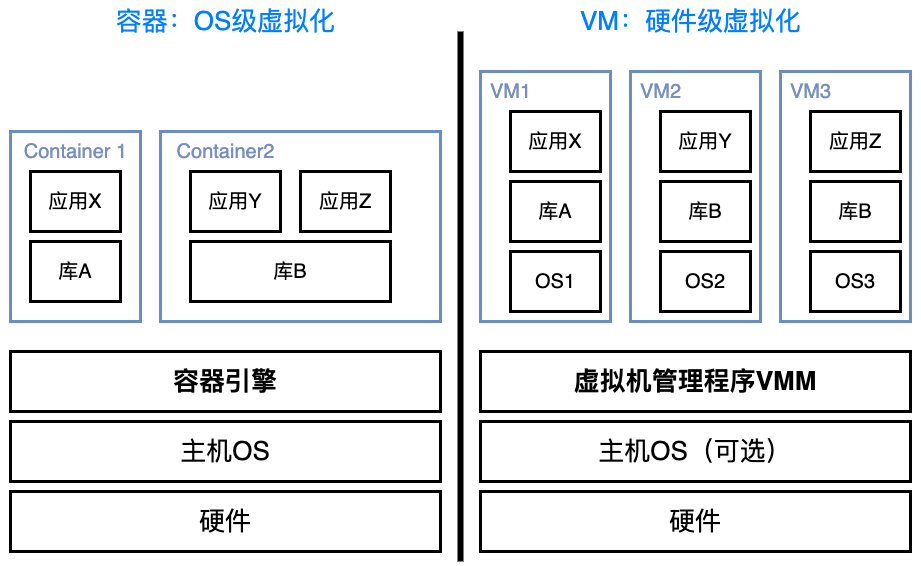

The diagram above was exported from draw.io. Its source (the exported page's mxGraphModel, read from the mxfile embedded in the PNG):
<mxGraphModel dx="1113" dy="825" grid="1" gridSize="10" guides="1" tooltips="1" connect="1" arrows="1" fold="1" page="1" pageScale="1" pageWidth="827" pageHeight="1169" math="0" shadow="0">
  <root>
    <mxCell id="0" />
    <mxCell id="1" parent="0" />
    <mxCell id="37MCu6lvaxZOU9tcP_rj-43" value="" style="rounded=0;whiteSpace=wrap;html=1;strokeColor=none;" vertex="1" parent="1">
      <mxGeometry x="280" y="500" width="920" height="560" as="geometry" />
    </mxCell>
    <mxCell id="37MCu6lvaxZOU9tcP_rj-10" value="" style="rounded=0;whiteSpace=wrap;html=1;fillColor=none;strokeColor=#6c8ebf;strokeWidth=3;" vertex="1" parent="1">
      <mxGeometry x="1060" y="570" width="130" height="250" as="geometry" />
    </mxCell>
    <mxCell id="37MCu6lvaxZOU9tcP_rj-11" value="" style="rounded=0;whiteSpace=wrap;html=1;fillColor=none;strokeColor=#6c8ebf;strokeWidth=3;" vertex="1" parent="1">
      <mxGeometry x="760" y="570" width="130" height="250" as="geometry" />
    </mxCell>
    <mxCell id="37MCu6lvaxZOU9tcP_rj-12" value="" style="rounded=0;whiteSpace=wrap;html=1;fillColor=none;strokeColor=#6c8ebf;strokeWidth=3;" vertex="1" parent="1">
      <mxGeometry x="910" y="570" width="130" height="250" as="geometry" />
    </mxCell>
    <mxCell id="37MCu6lvaxZOU9tcP_rj-13" value="&lt;b style=&quot;&quot;&gt;&lt;font style=&quot;font-size: 26px;&quot;&gt;虚拟机管理程序VMM&lt;/font&gt;&lt;/b&gt;" style="rounded=0;whiteSpace=wrap;html=1;strokeWidth=3;" vertex="1" parent="1">
      <mxGeometry x="760" y="850" width="430" height="60" as="geometry" />
    </mxCell>
    <mxCell id="37MCu6lvaxZOU9tcP_rj-14" value="&lt;font style=&quot;font-size: 20px;&quot;&gt;应用X&lt;/font&gt;" style="rounded=0;whiteSpace=wrap;html=1;strokeWidth=3;" vertex="1" parent="1">
      <mxGeometry x="790" y="610" width="90" height="60" as="geometry" />
    </mxCell>
    <mxCell id="37MCu6lvaxZOU9tcP_rj-15" value="&lt;font style=&quot;font-size: 20px;&quot;&gt;库A&lt;/font&gt;" style="rounded=0;whiteSpace=wrap;html=1;strokeWidth=3;" vertex="1" parent="1">
      <mxGeometry x="790" y="680" width="90" height="60" as="geometry" />
    </mxCell>
    <mxCell id="37MCu6lvaxZOU9tcP_rj-16" value="&lt;font style=&quot;font-size: 20px;&quot;&gt;OS1&lt;/font&gt;" style="rounded=0;whiteSpace=wrap;html=1;strokeWidth=3;" vertex="1" parent="1">
      <mxGeometry x="790" y="750" width="90" height="60" as="geometry" />
    </mxCell>
    <mxCell id="37MCu6lvaxZOU9tcP_rj-17" value="&lt;font color=&quot;#768ec0&quot; style=&quot;font-size: 20px;&quot;&gt;VM1&lt;/font&gt;" style="text;html=1;align=center;verticalAlign=middle;resizable=0;points=[];autosize=1;strokeColor=none;fillColor=none;strokeWidth=3;" vertex="1" parent="1">
      <mxGeometry x="760" y="570" width="60" height="40" as="geometry" />
    </mxCell>
    <mxCell id="37MCu6lvaxZOU9tcP_rj-18" value="&lt;font style=&quot;font-size: 20px;&quot;&gt;应用Y&lt;/font&gt;" style="rounded=0;whiteSpace=wrap;html=1;strokeWidth=3;" vertex="1" parent="1">
      <mxGeometry x="940" y="610" width="90" height="60" as="geometry" />
    </mxCell>
    <mxCell id="37MCu6lvaxZOU9tcP_rj-19" value="&lt;font style=&quot;font-size: 20px;&quot;&gt;库B&lt;/font&gt;" style="rounded=0;whiteSpace=wrap;html=1;strokeWidth=3;" vertex="1" parent="1">
      <mxGeometry x="940" y="680" width="90" height="60" as="geometry" />
    </mxCell>
    <mxCell id="37MCu6lvaxZOU9tcP_rj-20" value="&lt;font style=&quot;font-size: 20px;&quot;&gt;OS2&lt;/font&gt;" style="rounded=0;whiteSpace=wrap;html=1;strokeWidth=3;" vertex="1" parent="1">
      <mxGeometry x="940" y="750" width="90" height="60" as="geometry" />
    </mxCell>
    <mxCell id="37MCu6lvaxZOU9tcP_rj-21" value="&lt;font color=&quot;#768ec0&quot; style=&quot;font-size: 20px;&quot;&gt;VM2&lt;/font&gt;" style="text;html=1;align=center;verticalAlign=middle;resizable=0;points=[];autosize=1;strokeColor=none;fillColor=none;strokeWidth=3;" vertex="1" parent="1">
      <mxGeometry x="910" y="570" width="60" height="40" as="geometry" />
    </mxCell>
    <mxCell id="37MCu6lvaxZOU9tcP_rj-22" value="&lt;font style=&quot;font-size: 20px;&quot;&gt;应用Z&lt;/font&gt;" style="rounded=0;whiteSpace=wrap;html=1;strokeWidth=3;" vertex="1" parent="1">
      <mxGeometry x="1090" y="610" width="90" height="60" as="geometry" />
    </mxCell>
    <mxCell id="37MCu6lvaxZOU9tcP_rj-23" value="&lt;font style=&quot;font-size: 20px;&quot;&gt;库B&lt;/font&gt;" style="rounded=0;whiteSpace=wrap;html=1;strokeWidth=3;" vertex="1" parent="1">
      <mxGeometry x="1090" y="680" width="90" height="60" as="geometry" />
    </mxCell>
    <mxCell id="37MCu6lvaxZOU9tcP_rj-24" value="&lt;font style=&quot;font-size: 20px;&quot;&gt;OS3&lt;/font&gt;" style="rounded=0;whiteSpace=wrap;html=1;strokeWidth=3;" vertex="1" parent="1">
      <mxGeometry x="1090" y="750" width="90" height="60" as="geometry" />
    </mxCell>
    <mxCell id="37MCu6lvaxZOU9tcP_rj-25" value="&lt;font color=&quot;#768ec0&quot; style=&quot;font-size: 20px;&quot;&gt;VM3&lt;/font&gt;" style="text;html=1;align=center;verticalAlign=middle;resizable=0;points=[];autosize=1;strokeColor=none;fillColor=none;strokeWidth=3;" vertex="1" parent="1">
      <mxGeometry x="1060" y="570" width="60" height="40" as="geometry" />
    </mxCell>
    <mxCell id="37MCu6lvaxZOU9tcP_rj-26" value="&lt;font style=&quot;font-size: 26px;&quot;&gt;主机OS（可选）&lt;/font&gt;" style="rounded=0;whiteSpace=wrap;html=1;strokeWidth=3;" vertex="1" parent="1">
      <mxGeometry x="760" y="920" width="430" height="60" as="geometry" />
    </mxCell>
    <mxCell id="37MCu6lvaxZOU9tcP_rj-27" value="&lt;font style=&quot;font-size: 26px;&quot;&gt;硬件&lt;/font&gt;" style="rounded=0;whiteSpace=wrap;html=1;strokeWidth=3;" vertex="1" parent="1">
      <mxGeometry x="760" y="990" width="430" height="60" as="geometry" />
    </mxCell>
    <mxCell id="37MCu6lvaxZOU9tcP_rj-28" value="&lt;b style=&quot;&quot;&gt;&lt;font style=&quot;font-size: 26px;&quot;&gt;容器引擎&lt;/font&gt;&lt;/b&gt;" style="rounded=0;whiteSpace=wrap;html=1;strokeWidth=3;" vertex="1" parent="1">
      <mxGeometry x="290" y="850" width="430" height="60" as="geometry" />
    </mxCell>
    <mxCell id="37MCu6lvaxZOU9tcP_rj-29" value="&lt;font style=&quot;font-size: 26px;&quot;&gt;主机OS&lt;/font&gt;" style="rounded=0;whiteSpace=wrap;html=1;strokeWidth=3;" vertex="1" parent="1">
      <mxGeometry x="290" y="920" width="430" height="60" as="geometry" />
    </mxCell>
    <mxCell id="37MCu6lvaxZOU9tcP_rj-30" value="&lt;font style=&quot;font-size: 26px;&quot;&gt;硬件&lt;/font&gt;" style="rounded=0;whiteSpace=wrap;html=1;strokeWidth=3;" vertex="1" parent="1">
      <mxGeometry x="290" y="990" width="430" height="60" as="geometry" />
    </mxCell>
    <mxCell id="37MCu6lvaxZOU9tcP_rj-31" value="" style="rounded=0;whiteSpace=wrap;html=1;fillColor=none;strokeColor=#6c8ebf;strokeWidth=3;" vertex="1" parent="1">
      <mxGeometry x="290" y="630" width="130" height="190" as="geometry" />
    </mxCell>
    <mxCell id="37MCu6lvaxZOU9tcP_rj-32" value="" style="rounded=0;whiteSpace=wrap;html=1;fillColor=none;strokeColor=#6c8ebf;strokeWidth=3;" vertex="1" parent="1">
      <mxGeometry x="440" y="630" width="280" height="190" as="geometry" />
    </mxCell>
    <mxCell id="37MCu6lvaxZOU9tcP_rj-33" value="&lt;font style=&quot;font-size: 20px;&quot;&gt;应用X&lt;/font&gt;" style="rounded=0;whiteSpace=wrap;html=1;strokeWidth=3;" vertex="1" parent="1">
      <mxGeometry x="310" y="670" width="90" height="60" as="geometry" />
    </mxCell>
    <mxCell id="37MCu6lvaxZOU9tcP_rj-34" value="&lt;font style=&quot;font-size: 20px;&quot;&gt;库A&lt;/font&gt;" style="rounded=0;whiteSpace=wrap;html=1;strokeWidth=3;" vertex="1" parent="1">
      <mxGeometry x="310" y="740" width="90" height="60" as="geometry" />
    </mxCell>
    <mxCell id="37MCu6lvaxZOU9tcP_rj-35" value="&lt;font style=&quot;font-size: 20px;&quot; color=&quot;#768ec0&quot;&gt;Container 1&lt;/font&gt;" style="text;html=1;align=center;verticalAlign=middle;resizable=0;points=[];autosize=1;strokeColor=none;fillColor=none;strokeWidth=3;" vertex="1" parent="1">
      <mxGeometry x="290" y="630" width="130" height="40" as="geometry" />
    </mxCell>
    <mxCell id="37MCu6lvaxZOU9tcP_rj-36" value="&lt;font style=&quot;font-size: 20px;&quot;&gt;应用Y&lt;/font&gt;" style="rounded=0;whiteSpace=wrap;html=1;strokeWidth=3;" vertex="1" parent="1">
      <mxGeometry x="470" y="670" width="90" height="60" as="geometry" />
    </mxCell>
    <mxCell id="37MCu6lvaxZOU9tcP_rj-37" value="&lt;font style=&quot;font-size: 20px;&quot;&gt;库B&lt;/font&gt;" style="rounded=0;whiteSpace=wrap;html=1;strokeWidth=3;" vertex="1" parent="1">
      <mxGeometry x="470" y="740" width="200" height="60" as="geometry" />
    </mxCell>
    <mxCell id="37MCu6lvaxZOU9tcP_rj-38" value="&lt;font color=&quot;#768ec0&quot; style=&quot;font-size: 20px;&quot;&gt;Container2&lt;/font&gt;" style="text;html=1;align=center;verticalAlign=middle;resizable=0;points=[];autosize=1;strokeColor=none;fillColor=none;strokeWidth=3;" vertex="1" parent="1">
      <mxGeometry x="445" y="630" width="120" height="40" as="geometry" />
    </mxCell>
    <mxCell id="37MCu6lvaxZOU9tcP_rj-39" value="&lt;font style=&quot;font-size: 20px;&quot;&gt;应用Z&lt;/font&gt;" style="rounded=0;whiteSpace=wrap;html=1;strokeWidth=3;" vertex="1" parent="1">
      <mxGeometry x="580" y="670" width="90" height="60" as="geometry" />
    </mxCell>
    <mxCell id="37MCu6lvaxZOU9tcP_rj-40" value="&lt;font color=&quot;#007fff&quot; style=&quot;font-size: 26px;&quot;&gt;容器：OS级虚拟化&lt;/font&gt;" style="text;html=1;align=center;verticalAlign=middle;resizable=0;points=[];autosize=1;strokeColor=none;fillColor=none;strokeWidth=3;" vertex="1" parent="1">
      <mxGeometry x="385" y="500" width="240" height="40" as="geometry" />
    </mxCell>
    <mxCell id="37MCu6lvaxZOU9tcP_rj-41" value="&lt;font color=&quot;#007fff&quot; style=&quot;font-size: 26px;&quot;&gt;VM：硬件级虚拟化&lt;/font&gt;" style="text;html=1;align=center;verticalAlign=middle;resizable=0;points=[];autosize=1;strokeColor=none;fillColor=none;" vertex="1" parent="1">
      <mxGeometry x="850" y="500" width="240" height="40" as="geometry" />
    </mxCell>
    <mxCell id="37MCu6lvaxZOU9tcP_rj-42" value="" style="endArrow=none;html=1;rounded=0;strokeWidth=6;" edge="1" parent="1">
      <mxGeometry width="50" height="50" relative="1" as="geometry">
        <mxPoint x="740" y="1060" as="sourcePoint" />
        <mxPoint x="740" y="530" as="targetPoint" />
      </mxGeometry>
    </mxCell>
  </root>
</mxGraphModel>